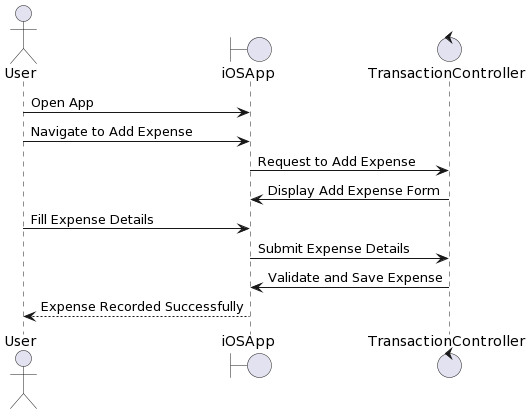

The diagram above was rendered by PlantUML. Its source (embedded in the PNG):
@startuml
actor User
boundary iOSApp
  control TransactionController

User -> iOSApp: Open App
User -> iOSApp: Navigate to Add Expense
iOSApp -> TransactionController: Request to Add Expense
TransactionController -> iOSApp: Display Add Expense Form
User -> iOSApp: Fill Expense Details
iOSApp -> TransactionController: Submit Expense Details
TransactionController -> iOSApp: Validate and Save Expense
iOSApp --> User: Expense Recorded Successfully
@enduml